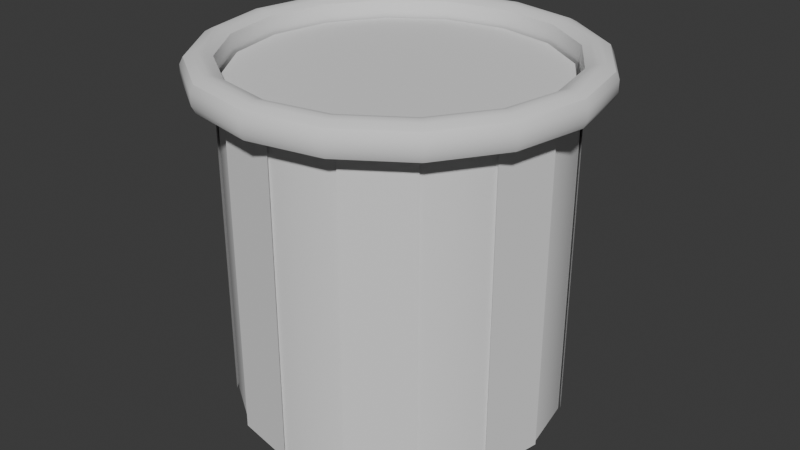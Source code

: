 # Source: prullenbak.blend  (saved by Blender 4.2.66; exported with 4.5.12 LTS)
import bpy
from mathutils import Matrix  # noqa: F401  (used for matrix-valued properties, if any)

bpy.ops.wm.read_factory_settings(use_empty=True)
scene = bpy.context.scene
scene.name = 'Scene'

# ---- collections
col_collection = bpy.data.collections.new('Collection'); scene.collection.children.link(col_collection)

# ---- node groups
ng_smooth_by_angle = bpy.data.node_groups.new('Smooth by Angle', 'GeometryNodeTree')
_s = ng_smooth_by_angle.interface.new_socket(name='Mesh', in_out='OUTPUT', socket_type='NodeSocketGeometry')
_s = ng_smooth_by_angle.interface.new_socket(name='Mesh', in_out='INPUT', socket_type='NodeSocketGeometry')
_s = ng_smooth_by_angle.interface.new_socket(name='Angle', in_out='INPUT', socket_type='NodeSocketFloat')
_s.subtype = 'ANGLE'
_s.default_value = 0.5236
_s.min_value = 0.0
_s.max_value = 3.142
_s.description = 'Maximum face angle for smooth edges'
_s = ng_smooth_by_angle.interface.new_socket(name='Ignore Sharpness', in_out='INPUT', socket_type='NodeSocketBool')
_s.force_non_field = True
ng_smooth_by_angle.description = 'Set the sharpness of mesh edges based on the angle between the neighboring faces'
ng_smooth_by_angle.is_modifier = True
_N = ng_smooth_by_angle.nodes; _L = ng_smooth_by_angle.links
n0 = _N.new('GeometryNodeSetShadeSmooth'); n0.name = 'Set Shade Smooth'; n0.location = (120, -80)
n0.domain = 'EDGE'
n1 = _N.new('GeometryNodeSetShadeSmooth'); n1.name = 'Set Shade Smooth.001'; n1.location = (300, -80)
n2 = _N.new('NodeGroupOutput'); n2.name = 'Group Output'; n2.location = (480, -80)
n3 = _N.new('GeometryNodeInputMeshEdgeAngle'); n3.name = 'Edge Angle'; n3.location = (-440, -240)
n4 = _N.new('NodeGroupInput'); n4.name = 'Group Input'; n4.location = (-80, -80)
n5 = _N.new('GeometryNodeInputEdgeSmooth'); n5.name = 'Is Edge Smooth'; n5.location = (-260, -120)
n6 = _N.new('GeometryNodeInputShadeSmooth'); n6.name = 'Is Shade Smooth'; n6.location = (-440, -397)
n7 = _N.new('FunctionNodeCompare'); n7.name = 'Compare'; n7.location = (-260, -260)
n7.operation = 'LESS_EQUAL'
n7.inputs[6].default_value = (0.0, 0.0, 0.0, 0.0)
n7.inputs[7].default_value = (0.0, 0.0, 0.0, 0.0)
n8 = _N.new('FunctionNodeBooleanMath'); n8.name = 'Boolean Math.001'; n8.location = (-80, -260)
n9 = _N.new('NodeGroupInput'); n9.name = 'Group Input.001'; n9.location = (-440, -329)
n10 = _N.new('NodeGroupInput'); n10.name = 'Group Input.002'; n10.location = (-259, -189)
n11 = _N.new('FunctionNodeBooleanMath'); n11.name = 'Boolean Math'; n11.location = (-80, -149)
n11.operation = 'OR'
n12 = _N.new('FunctionNodeBooleanMath'); n12.name = 'Boolean Math.002'; n12.location = (-260, -380)
n12.operation = 'OR'
n13 = _N.new('NodeGroupInput'); n13.name = 'Group Input.003'; n13.location = (-440, -460)
_L.new(n3.outputs[0], n7.inputs[0])
_L.new(n1.outputs[0], n2.inputs[0])
_L.new(n9.outputs[1], n7.inputs[1])
_L.new(n7.outputs[0], n8.inputs[0])
_L.new(n4.outputs[0], n0.inputs[0])
_L.new(n0.outputs[0], n1.inputs[0])
_L.new(n8.outputs[0], n0.inputs[2])
_L.new(n10.outputs[2], n11.inputs[1])
_L.new(n5.outputs[0], n11.inputs[0])
_L.new(n11.outputs[0], n0.inputs[1])
_L.new(n13.outputs[2], n12.inputs[1])
_L.new(n6.outputs[0], n12.inputs[0])
_L.new(n12.outputs[0], n8.inputs[1])
n2.is_active_output = True

# ---- world
world_world = bpy.data.worlds.new('World'); scene.world = world_world
world_world.use_nodes = True; world_world.node_tree.nodes.clear()
_N = world_world.node_tree.nodes; _L = world_world.node_tree.links
n0 = _N.new('ShaderNodeOutputWorld'); n0.name = 'World Output'; n0.location = (300, 300)
n1 = _N.new('ShaderNodeBackground'); n1.name = 'Background'; n1.location = (10, 300)
n1.inputs[0].default_value = (0.05088, 0.05088, 0.05088, 1.0)
_L.new(n1.outputs[0], n0.inputs[0])
n0.is_active_output = True
world_world.color = (0.05088, 0.05088, 0.05088)
world_world.sun_shadow_jitter_overblur = 0.0

# ---- meshes
me_cylinder_001 = bpy.data.meshes.new('Cylinder.001')
me_cylinder_001.from_pydata([(0.0, 1.0, -1.0), (0.0, 1.0, 1.15), (0.3827, 0.9239, -1.0), (0.3827, 0.9239, 1.15), (0.7071, 0.7071, -1.0), (0.7071, 0.7071, 1.15), (0.9239, 0.3827, -1.0), (0.9239, 0.3827, 1.15), (1.0, 0.0, -1.0), (1.0, 0.0, 1.15), (0.9239, -0.3827, -1.0), (0.9239, -0.3827, 1.15), (0.7071, -0.7071, -1.0), (0.7071, -0.7071, 1.15), (0.3827, -0.9239, -1.0), (0.3827, -0.9239, 1.15), (0.0, -1.0, -1.0), (0.0, -1.0, 1.15), (-0.3827, -0.9239, -1.0), (-0.3827, -0.9239, 1.15), (-0.7071, -0.7071, -1.0), (-0.7071, -0.7071, 1.15), (-0.9239, -0.3827, -1.0), (-0.9239, -0.3827, 1.15), (-1.0, 0.0, -1.0), (-1.0, 0.0, 1.15), (-0.9239, 0.3827, -1.0), (-0.9239, 0.3827, 1.15), (-0.7071, 0.7071, -1.0), (-0.7071, 0.7071, 1.15), (-0.3827, 0.9239, -1.0), (-0.3827, 0.9239, 1.15), (0.0, 1.0, 0.9979), (0.3827, 0.9239, 0.9979), (0.7071, 0.7071, 0.9979), (0.9239, 0.3827, 0.9979), (1.0, 0.0, 0.9979), (0.9239, -0.3827, 0.9979), (0.7071, -0.7071, 0.9979), (0.3827, -0.9239, 0.9979), (0.0, -1.0, 0.9979), (-0.3827, -0.9239, 0.9979), (-0.7071, -0.7071, 0.9979), (-0.9239, -0.3827, 0.9979), (-1.0, 0.0, 0.9979), (-0.9239, 0.3827, 0.9979), (-0.7071, 0.7071, 0.9979), (-0.3827, 0.9239, 0.9979), (0.3766, 0.9091, 0.9453), (-2.968e-09, 0.9841, 0.9453), (0.6958, 0.6958, 0.9453), (0.9091, 0.3766, 0.9453), (0.9841, -1.37e-09, 0.9453), (0.9091, -0.3766, 0.9453), (0.6958, -0.6958, 0.9453), (0.3766, -0.9091, 0.9453), (-2.968e-09, -0.9841, 0.9453), (-0.3766, -0.9091, 0.9453), (-0.6958, -0.6958, 0.9453), (-0.9091, -0.3766, 0.9453), (-0.9841, -1.37e-09, 0.9453), (-0.9091, 0.3766, 0.9453), (-0.6958, 0.6958, 0.9453), (-0.3766, 0.9091, 0.9453)], [], [(53, 54, 13, 11), (0, 2, 4, 6, 8, 10, 12, 14, 16, 18, 20, 22, 24, 26, 28, 30), (30, 47, 32, 0), (28, 46, 47, 30), (26, 45, 46, 28), (24, 44, 45, 26), (22, 43, 44, 24), (20, 42, 43, 22), (18, 41, 42, 20), (16, 40, 41, 18), (14, 39, 40, 16), (12, 38, 39, 14), (10, 37, 38, 12), (8, 36, 37, 10), (6, 35, 36, 8), (4, 34, 35, 6), (2, 33, 34, 4), (0, 32, 33, 2), (58, 59, 23, 21), (63, 49, 1, 31), (51, 52, 9, 7), (56, 57, 19, 17), (48, 50, 5, 3), (61, 62, 29, 27), (54, 55, 15, 13), (59, 60, 25, 23), (52, 53, 11, 9), (57, 58, 21, 19), (62, 63, 31, 29), (50, 51, 7, 5), (55, 56, 17, 15), (60, 61, 27, 25), (49, 48, 3, 1)])
me_cylinder_001.polygons.foreach_set('use_smooth', [True] * 33)
_uv = me_cylinder_001.uv_layers.new(name='UVMap')
_uv.uv.foreach_set('vector', [0.4444, 0.1695, 0.3988, 0.1012, 0.4197, 0.08029, 0.4717, 0.1582, 0.75, 0.49, 0.8418, 0.4717, 0.9197, 0.4197, 0.9717, 0.3418, 0.99, 0.25, 0.9717, 0.1582, 0.9197, 0.08029, 0.8418, 0.02827, 0.75, 0.01, 0.6582, 0.02827, 0.5803, 0.08029, 0.5283, 0.1582, 0.51, 0.25, 0.5283, 0.3418, 0.5803, 0.4197, 0.6582, 0.4717, 0.0625, 0.5, 0.0625, 0.9646, 0.0, 0.9646, 0.0, 0.5, 0.125, 0.5, 0.125, 0.9646, 0.0625, 0.9646, 0.0625, 0.5, 0.1875, 0.5, 0.1875, 0.9646, 0.125, 0.9646, 0.125, 0.5, 0.25, 0.5, 0.25, 0.9646, 0.1875, 0.9646, 0.1875, 0.5, 0.3125, 0.5, 0.3125, 0.9646, 0.25, 0.9646, 0.25, 0.5, 0.375, 0.5, 0.375, 0.9646, 0.3125, 0.9646, 0.3125, 0.5, 0.4375, 0.5, 0.4375, 0.9646, 0.375, 0.9646, 0.375, 0.5, 0.5, 0.5, 0.5, 0.9646, 0.4375, 0.9646, 0.4375, 0.5, 0.5625, 0.5, 0.5625, 0.9646, 0.5, 0.9646, 0.5, 0.5, 0.625, 0.5, 0.625, 0.9646, 0.5625, 0.9646, 0.5625, 0.5, 0.6875, 0.5, 0.6875, 0.9646, 0.625, 0.9646, 0.625, 0.5, 0.75, 0.5, 0.75, 0.9646, 0.6875, 0.9646, 0.6875, 0.5, 0.8125, 0.5, 0.8125, 0.9646, 0.75, 0.9646, 0.75, 0.5, 0.875, 0.5, 0.875, 0.9646, 0.8125, 0.9646, 0.8125, 0.5, 0.9375, 0.5, 0.9375, 0.9646, 0.875, 0.9646, 0.875, 0.5, 1.0, 0.5, 1.0, 0.9646, 0.9375, 0.9646, 0.9375, 0.5, 0.1012, 0.1012, 0.05563, 0.1695, 0.02827, 0.1582, 0.08029, 0.08029, 0.1695, 0.4444, 0.25, 0.4604, 0.25, 0.49, 0.1582, 0.4717, 0.4444, 0.3305, 0.4604, 0.25, 0.49, 0.25, 0.4717, 0.3418, 0.25, 0.03961, 0.1695, 0.05563, 0.1582, 0.02827, 0.25, 0.01, 0.3305, 0.4444, 0.3988, 0.3988, 0.4197, 0.4197, 0.3418, 0.4717, 0.05563, 0.3305, 0.1012, 0.3988, 0.08029, 0.4197, 0.02827, 0.3418, 0.3988, 0.1012, 0.3305, 0.05563, 0.3418, 0.02827, 0.4197, 0.08029, 0.05563, 0.1695, 0.03961, 0.25, 0.01, 0.25, 0.02827, 0.1582, 0.4604, 0.25, 0.4444, 0.1695, 0.4717, 0.1582, 0.49, 0.25, 0.1695, 0.05563, 0.1012, 0.1012, 0.08029, 0.08029, 0.1582, 0.02827, 0.1012, 0.3988, 0.1695, 0.4444, 0.1582, 0.4717, 0.08029, 0.4197, 0.3988, 0.3988, 0.4444, 0.3305, 0.4717, 0.3418, 0.4197, 0.4197, 0.3305, 0.05563, 0.25, 0.03961, 0.25, 0.01, 0.3418, 0.02827, 0.03961, 0.25, 0.05563, 0.3305, 0.02827, 0.3418, 0.01, 0.25, 0.25, 0.4604, 0.3305, 0.4444, 0.3418, 0.4717, 0.25, 0.49])
me_cylinder_001.update()
me_cylinder_002 = bpy.data.meshes.new('Cylinder.002')
me_cylinder_002.from_pydata([(-7.803e-11, 1.014, -1.014), (-7.803e-11, 1.014, 1.014), (0.388, 0.9368, -1.014), (0.388, 0.9368, 1.014), (0.717, 0.717, -1.014), (0.717, 0.717, 1.014), (0.9368, 0.388, -1.014), (0.9368, 0.388, 1.014), (1.014, -1.04e-10, -1.014), (1.014, -1.04e-10, 1.014), (0.9368, -0.388, -1.014), (0.9368, -0.388, 1.014), (0.717, -0.717, -1.014), (0.717, -0.717, 1.014), (0.388, -0.9368, -1.014), (0.388, -0.9368, 1.014), (-7.803e-11, -1.014, -1.014), (-7.803e-11, -1.014, 1.014), (-0.388, -0.9368, -1.014), (-0.388, -0.9368, 1.014), (-0.717, -0.717, -1.014), (-0.717, -0.717, 1.014), (-0.9368, -0.388, -1.014), (-0.9368, -0.388, 1.014), (-1.014, -1.04e-10, -1.014), (-1.014, -1.04e-10, 1.014), (-0.9368, 0.388, -1.014), (-0.9368, 0.388, 1.014), (-0.717, 0.717, -1.014), (-0.717, 0.717, 1.014), (-0.388, 0.9368, -1.014), (-0.388, 0.9368, 1.014)], [], [(0, 1, 3, 2), (4, 5, 7, 6), (8, 9, 11, 10), (12, 13, 15, 14), (16, 17, 19, 18), (20, 21, 23, 22), (24, 25, 27, 26), (28, 29, 31, 30)])
_uv = me_cylinder_002.uv_layers.new(name='UVMap')
_uv.uv.foreach_set('vector', [1.0, 0.5, 1.0, 1.0, 0.9375, 1.0, 0.9375, 0.5, 0.875, 0.5, 0.875, 1.0, 0.8125, 1.0, 0.8125, 0.5, 0.75, 0.5, 0.75, 1.0, 0.6875, 1.0, 0.6875, 0.5, 0.625, 0.5, 0.625, 1.0, 0.5625, 1.0, 0.5625, 0.5, 0.5, 0.5, 0.5, 1.0, 0.4375, 1.0, 0.4375, 0.5, 0.375, 0.5, 0.375, 1.0, 0.3125, 1.0, 0.3125, 0.5, 0.25, 0.5, 0.25, 1.0, 0.1875, 1.0, 0.1875, 0.5, 0.125, 0.5, 0.125, 1.0, 0.0625, 1.0, 0.0625, 0.5])
me_cylinder_002.update()
me_cylinder_003 = bpy.data.meshes.new('Cylinder.003')
me_cylinder_003.from_pydata([(0.3355, 0.8099, 0.9453), (0.0, 0.8766, 0.9453), (0.6199, 0.6199, 0.9453), (0.8099, 0.3355, 0.9453), (0.8766, 0.0, 0.9453), (0.8099, -0.3355, 0.9453), (0.6199, -0.6199, 0.9453), (0.3355, -0.8099, 0.9453), (0.0, -0.8766, 0.9453), (-0.3355, -0.8099, 0.9453), (-0.6199, -0.6199, 0.9453), (-0.8099, -0.3355, 0.9453), (-0.8766, 0.0, 0.9453), (-0.8099, 0.3355, 0.9453), (-0.6199, 0.6199, 0.9453), (-0.3355, 0.8099, 0.9453)], [], [(0, 1, 15, 14, 13, 12, 11, 10, 9, 8, 7, 6, 5, 4, 3, 2)])
me_cylinder_003.polygons.foreach_set('use_smooth', [True] * 1)
_uv = me_cylinder_003.uv_layers.new(name='UVMap')
_uv.uv.foreach_set('vector', [0.3305, 0.4444, 0.25, 0.4604, 0.1695, 0.4444, 0.1012, 0.3988, 0.05563, 0.3305, 0.03961, 0.25, 0.05563, 0.1695, 0.1012, 0.1012, 0.1695, 0.05563, 0.25, 0.03961, 0.3305, 0.05563, 0.3988, 0.1012, 0.4444, 0.1695, 0.4604, 0.25, 0.4444, 0.3305, 0.3988, 0.3988])
me_cylinder_003.update()
me_cylinder_004 = bpy.data.meshes.new('Cylinder.004')
me_cylinder_004.from_pydata([(0.0, 1.0, 1.15), (0.3827, 0.9239, 1.15), (0.7071, 0.7071, 1.15), (0.9239, 0.3827, 1.15), (1.0, 0.0, 1.15), (0.9239, -0.3827, 1.15), (0.7071, -0.7071, 1.15), (0.3827, -0.9239, 1.15), (0.0, -1.0, 1.15), (-0.3827, -0.9239, 1.15), (-0.7071, -0.7071, 1.15), (-0.9239, -0.3827, 1.15), (-1.0, 0.0, 1.15), (-0.9239, 0.3827, 1.15), (-0.7071, 0.7071, 1.15), (-0.3827, 0.9239, 1.15), (0.0, 1.0, 0.9979), (0.3827, 0.9239, 0.9979), (0.7071, 0.7071, 0.9979), (0.9239, 0.3827, 0.9979), (1.0, 0.0, 0.9979), (0.9239, -0.3827, 0.9979), (0.7071, -0.7071, 0.9979), (0.3827, -0.9239, 0.9979), (0.0, -1.0, 0.9979), (-0.3827, -0.9239, 0.9979), (-0.7071, -0.7071, 0.9979), (-0.9239, -0.3827, 0.9979), (-1.0, 0.0, 0.9979), (-0.9239, 0.3827, 0.9979), (-0.7071, 0.7071, 0.9979), (-0.3827, 0.9239, 0.9979), (0.4439, 1.072, 1.15), (0.0, 1.16, 1.15), (0.0, 1.16, 0.9979), (0.8203, 0.8203, 1.15), (1.072, 0.4439, 1.15), (1.16, 0.0, 1.15), (1.072, -0.4439, 1.15), (0.8203, -0.8203, 1.15), (0.4439, -1.072, 1.15), (0.0, -1.16, 1.15), (-0.4439, -1.072, 1.15), (-0.8203, -0.8203, 1.15), (-1.072, -0.4439, 1.15), (-1.16, 0.0, 1.15), (-1.072, 0.4439, 1.15), (-0.8203, 0.8203, 1.15), (-0.4439, 1.072, 1.15), (0.4439, 1.072, 0.9979), (0.8203, 0.8203, 0.9979), (1.072, 0.4439, 0.9979), (1.16, 0.0, 0.9979), (1.072, -0.4439, 0.9979), (0.8203, -0.8203, 0.9979), (0.4439, -1.072, 0.9979), (0.0, -1.16, 0.9979), (-0.4439, -1.072, 0.9979), (-0.8203, -0.8203, 0.9979), (-1.072, -0.4439, 0.9979), (-1.16, 0.0, 0.9979), (-1.072, 0.4439, 0.9979), (-0.8203, 0.8203, 0.9979), (-0.4439, 1.072, 0.9979), (-2.739e-10, 1.181, 1.109), (-2.739e-10, 1.181, 1.039), (0.4521, 1.091, 1.039), (0.4521, 1.091, 1.109), (0.8354, 0.8354, 1.039), (0.8354, 0.8354, 1.109), (1.091, 0.4521, 1.039), (1.091, 0.4521, 1.109), (1.181, -1.369e-10, 1.039), (1.181, -1.369e-10, 1.109), (1.091, -0.4521, 1.039), (1.091, -0.4521, 1.109), (0.8354, -0.8354, 1.039), (0.8354, -0.8354, 1.109), (0.4521, -1.091, 1.039), (0.4521, -1.091, 1.109), (-2.739e-10, -1.181, 1.039), (-2.739e-10, -1.181, 1.109), (-0.4521, -1.091, 1.039), (-0.4521, -1.091, 1.109), (-0.8354, -0.8354, 1.039), (-0.8354, -0.8354, 1.109), (-1.091, -0.4521, 1.039), (-1.091, -0.4521, 1.109), (-1.181, -1.369e-10, 1.039), (-1.181, -1.369e-10, 1.109), (-1.091, 0.4521, 1.039), (-1.091, 0.4521, 1.109), (-0.8354, 0.8354, 1.039), (-0.8354, 0.8354, 1.109), (-0.4521, 1.091, 1.039), (-0.4521, 1.091, 1.109), (-0.3992, 0.9638, 1.174), (-0.4274, 1.032, 1.174), (-0.4133, 0.9978, 1.182), (0.7376, -0.7376, 1.174), (0.7898, -0.7898, 1.174), (0.7637, -0.7637, 1.182), (-0.3992, -0.9638, 1.174), (-0.4274, -1.032, 1.174), (-0.4133, -0.9978, 1.182), (-0.7376, -0.7376, 1.174), (-0.7898, -0.7898, 1.174), (-0.7637, -0.7637, 1.182), (0.0, 1.117, 1.174), (0.0, 1.043, 1.174), (0.0, 1.08, 1.182), (0.3992, 0.9638, 1.174), (0.4274, 1.032, 1.174), (0.4133, 0.9978, 1.182), (-0.9638, 0.3992, 1.174), (-1.032, 0.4274, 1.174), (-0.9978, 0.4133, 1.182), (-0.7376, 0.7376, 1.174), (-0.7898, 0.7898, 1.174), (-0.7637, 0.7637, 1.182), (1.043, 0.0, 1.174), (1.117, 0.0, 1.174), (1.08, 0.0, 1.182), (0.9638, -0.3992, 1.174), (1.032, -0.4274, 1.174), (0.9978, -0.4133, 1.182), (0.7898, 0.7898, 1.174), (0.7376, 0.7376, 1.174), (0.7637, 0.7637, 1.182), (-1.032, -0.4274, 1.174), (-0.9638, -0.3992, 1.174), (-0.9978, -0.4133, 1.182), (0.4274, -1.032, 1.174), (0.3992, -0.9638, 1.174), (0.4133, -0.9978, 1.182), (1.032, 0.4274, 1.174), (0.9638, 0.3992, 1.174), (0.9978, 0.4133, 1.182), (-1.117, 0.0, 1.174), (-1.043, 0.0, 1.174), (-1.08, 0.0, 1.182), (0.0, -1.117, 1.174), (0.0, -1.043, 1.174), (0.0, -1.08, 1.182)], [], [(124, 100, 39, 38), (9, 10, 105, 102), (23, 22, 54, 55), (10, 11, 130, 105), (1, 2, 127, 111), (24, 23, 55, 56), (25, 24, 56, 57), (15, 0, 109, 96), (6, 7, 133, 99), (26, 25, 57, 58), (106, 129, 44, 43), (27, 26, 58, 59), (112, 126, 35, 32), (28, 27, 59, 60), (4, 5, 123, 120), (126, 135, 36, 35), (63, 94, 65, 34), (50, 68, 70, 51), (51, 70, 72, 52), (52, 72, 74, 53), (53, 74, 76, 54), (54, 76, 78, 55), (55, 78, 80, 56), (56, 80, 82, 57), (57, 82, 84, 58), (58, 84, 86, 59), (59, 86, 88, 60), (60, 88, 90, 61), (61, 90, 92, 62), (62, 92, 94, 63), (34, 65, 66, 49), (22, 21, 53, 54), (21, 20, 52, 53), (2, 3, 136, 127), (11, 12, 139, 130), (20, 19, 51, 52), (7, 8, 142, 133), (19, 18, 50, 51), (16, 31, 63, 34), (18, 17, 49, 50), (3, 4, 120, 136), (12, 13, 114, 139), (31, 30, 62, 63), (17, 16, 34, 49), (30, 29, 61, 62), (8, 9, 102, 142), (29, 28, 60, 61), (49, 66, 68, 50), (93, 47, 48, 95), (91, 46, 47, 93), (89, 45, 46, 91), (87, 44, 45, 89), (85, 43, 44, 87), (83, 42, 43, 85), (81, 41, 42, 83), (79, 40, 41, 81), (77, 39, 40, 79), (75, 38, 39, 77), (73, 37, 38, 75), (71, 36, 37, 73), (69, 35, 36, 71), (67, 32, 35, 69), (64, 33, 32, 67), (95, 64, 65, 94), (93, 95, 94, 92), (91, 93, 92, 90), (89, 91, 90, 88), (87, 89, 88, 86), (85, 87, 86, 84), (83, 85, 84, 82), (81, 83, 82, 80), (79, 81, 80, 78), (77, 79, 78, 76), (75, 77, 76, 74), (73, 75, 74, 72), (71, 73, 72, 70), (69, 71, 70, 68), (67, 69, 68, 66), (64, 67, 66, 65), (95, 48, 33, 64), (103, 106, 43, 42), (115, 118, 47, 46), (121, 124, 38, 37), (132, 141, 41, 40), (129, 138, 45, 44), (135, 121, 37, 36), (138, 115, 46, 45), (108, 112, 32, 33), (141, 103, 42, 41), (100, 132, 40, 39), (97, 108, 33, 48), (13, 14, 117, 114), (0, 1, 111, 109), (5, 6, 99, 123), (14, 15, 96, 117), (103, 141, 143, 104), (104, 143, 142, 102), (115, 138, 140, 116), (116, 140, 139, 114), (121, 135, 137, 122), (122, 137, 136, 120), (141, 132, 134, 143), (143, 134, 133, 142), (138, 129, 131, 140), (140, 131, 130, 139), (135, 126, 128, 137), (137, 128, 127, 136), (124, 121, 122, 125), (125, 122, 120, 123), (118, 115, 116, 119), (119, 116, 114, 117), (112, 108, 110, 113), (113, 110, 109, 111), (106, 103, 104, 107), (107, 104, 102, 105), (100, 124, 125, 101), (101, 125, 123, 99), (97, 118, 119, 98), (98, 119, 117, 96), (126, 112, 113, 128), (128, 113, 111, 127), (129, 106, 107, 131), (131, 107, 105, 130), (132, 100, 101, 134), (134, 101, 99, 133), (108, 97, 98, 110), (110, 98, 96, 109), (118, 97, 48, 47)])
me_cylinder_004.polygons.foreach_set('use_smooth', [True] * 128)
_uv = me_cylinder_004.uv_layers.new(name='UVMap')
_uv.uv.foreach_set('vector', [0.4717, 0.1582, 0.4197, 0.08029, 0.4197, 0.08029, 0.4717, 0.1582, 0.1582, 0.02827, 0.08029, 0.08029, 0.08029, 0.08029, 0.1582, 0.02827, 0.5625, 0.9646, 0.625, 0.9646, 0.625, 0.9646, 0.5625, 0.9646, 0.08029, 0.08029, 0.02827, 0.1582, 0.02827, 0.1582, 0.08029, 0.08029, 0.3418, 0.4717, 0.4197, 0.4197, 0.4197, 0.4197, 0.3418, 0.4717, 0.5, 0.9646, 0.5625, 0.9646, 0.5625, 0.9646, 0.5, 0.9646, 0.4375, 0.9646, 0.5, 0.9646, 0.5, 0.9646, 0.4375, 0.9646, 0.1582, 0.4717, 0.25, 0.49, 0.25, 0.49, 0.1582, 0.4717, 0.4197, 0.08029, 0.3418, 0.02827, 0.3418, 0.02827, 0.4197, 0.08029, 0.375, 0.9646, 0.4375, 0.9646, 0.4375, 0.9646, 0.375, 0.9646, 0.08029, 0.08029, 0.02827, 0.1582, 0.02827, 0.1582, 0.08029, 0.08029, 0.3125, 0.9646, 0.375, 0.9646, 0.375, 0.9646, 0.3125, 0.9646, 0.3418, 0.4717, 0.4197, 0.4197, 0.4197, 0.4197, 0.3418, 0.4717, 0.25, 0.9646, 0.3125, 0.9646, 0.3125, 0.9646, 0.25, 0.9646, 0.49, 0.25, 0.4717, 0.1582, 0.4717, 0.1582, 0.49, 0.25, 0.4197, 0.4197, 0.4717, 0.3418, 0.4717, 0.3418, 0.4197, 0.4197, 0.0625, 0.9646, 0.0625, 0.9741, 0.0, 0.9741, 0.0, 0.9646, 0.875, 0.9646, 0.875, 0.9741, 0.8125, 0.9741, 0.8125, 0.9646, 0.8125, 0.9646, 0.8125, 0.9741, 0.75, 0.9741, 0.75, 0.9646, 0.75, 0.9646, 0.75, 0.9741, 0.6875, 0.9741, 0.6875, 0.9646, 0.6875, 0.9646, 0.6875, 0.9741, 0.625, 0.9741, 0.625, 0.9646, 0.625, 0.9646, 0.625, 0.9741, 0.5625, 0.9741, 0.5625, 0.9646, 0.5625, 0.9646, 0.5625, 0.9741, 0.5, 0.9741, 0.5, 0.9646, 0.5, 0.9646, 0.5, 0.9741, 0.4375, 0.9741, 0.4375, 0.9646, 0.4375, 0.9646, 0.4375, 0.9741, 0.375, 0.9741, 0.375, 0.9646, 0.375, 0.9646, 0.375, 0.9741, 0.3125, 0.9741, 0.3125, 0.9646, 0.3125, 0.9646, 0.3125, 0.9741, 0.25, 0.9741, 0.25, 0.9646, 0.25, 0.9646, 0.25, 0.9741, 0.1875, 0.9741, 0.1875, 0.9646, 0.1875, 0.9646, 0.1875, 0.9741, 0.125, 0.9741, 0.125, 0.9646, 0.125, 0.9646, 0.125, 0.9741, 0.0625, 0.9741, 0.0625, 0.9646, 1.0, 0.9646, 1.0, 0.9741, 0.9375, 0.9741, 0.9375, 0.9646, 0.625, 0.9646, 0.6875, 0.9646, 0.6875, 0.9646, 0.625, 0.9646, 0.6875, 0.9646, 0.75, 0.9646, 0.75, 0.9646, 0.6875, 0.9646, 0.4197, 0.4197, 0.4717, 0.3418, 0.4717, 0.3418, 0.4197, 0.4197, 0.02827, 0.1582, 0.01, 0.25, 0.01, 0.25, 0.02827, 0.1582, 0.75, 0.9646, 0.8125, 0.9646, 0.8125, 0.9646, 0.75, 0.9646, 0.3418, 0.02827, 0.25, 0.01, 0.25, 0.01, 0.3418, 0.02827, 0.8125, 0.9646, 0.875, 0.9646, 0.875, 0.9646, 0.8125, 0.9646, 0.0, 0.9646, 0.0625, 0.9646, 0.0625, 0.9646, 0.0, 0.9646, 0.875, 0.9646, 0.9375, 0.9646, 0.9375, 0.9646, 0.875, 0.9646, 0.4717, 0.3418, 0.49, 0.25, 0.49, 0.25, 0.4717, 0.3418, 0.01, 0.25, 0.02827, 0.3418, 0.02827, 0.3418, 0.01, 0.25, 0.0625, 0.9646, 0.125, 0.9646, 0.125, 0.9646, 0.0625, 0.9646, 0.9375, 0.9646, 1.0, 0.9646, 1.0, 0.9646, 0.9375, 0.9646, 0.125, 0.9646, 0.1875, 0.9646, 0.1875, 0.9646, 0.125, 0.9646, 0.25, 0.01, 0.1582, 0.02827, 0.1582, 0.02827, 0.25, 0.01, 0.1875, 0.9646, 0.25, 0.9646, 0.25, 0.9646, 0.1875, 0.9646, 0.9375, 0.9646, 0.9375, 0.9741, 0.875, 0.9741, 0.875, 0.9646, 0.125, 0.9905, 0.125, 1.0, 0.0625, 1.0, 0.0625, 0.9905, 0.1875, 0.9905, 0.1875, 1.0, 0.125, 1.0, 0.125, 0.9905, 0.25, 0.9905, 0.25, 1.0, 0.1875, 1.0, 0.1875, 0.9905, 0.3125, 0.9905, 0.3125, 1.0, 0.25, 1.0, 0.25, 0.9905, 0.375, 0.9905, 0.375, 1.0, 0.3125, 1.0, 0.3125, 0.9905, 0.4375, 0.9905, 0.4375, 1.0, 0.375, 1.0, 0.375, 0.9905, 0.5, 0.9905, 0.5, 1.0, 0.4375, 1.0, 0.4375, 0.9905, 0.5625, 0.9905, 0.5625, 1.0, 0.5, 1.0, 0.5, 0.9905, 0.625, 0.9905, 0.625, 1.0, 0.5625, 1.0, 0.5625, 0.9905, 0.6875, 0.9905, 0.6875, 1.0, 0.625, 1.0, 0.625, 0.9905, 0.75, 0.9905, 0.75, 1.0, 0.6875, 1.0, 0.6875, 0.9905, 0.8125, 0.9905, 0.8125, 1.0, 0.75, 1.0, 0.75, 0.9905, 0.875, 0.9905, 0.875, 1.0, 0.8125, 1.0, 0.8125, 0.9905, 0.9375, 0.9905, 0.9375, 1.0, 0.875, 1.0, 0.875, 0.9905, 1.0, 0.9905, 1.0, 1.0, 0.9375, 1.0, 0.9375, 0.9905, 0.0625, 0.9905, 0.0, 0.9905, 0.0, 0.9741, 0.0625, 0.9741, 0.125, 0.9905, 0.0625, 0.9905, 0.0625, 0.9741, 0.125, 0.9741, 0.1875, 0.9905, 0.125, 0.9905, 0.125, 0.9741, 0.1875, 0.9741, 0.25, 0.9905, 0.1875, 0.9905, 0.1875, 0.9741, 0.25, 0.9741, 0.3125, 0.9905, 0.25, 0.9905, 0.25, 0.9741, 0.3125, 0.9741, 0.375, 0.9905, 0.3125, 0.9905, 0.3125, 0.9741, 0.375, 0.9741, 0.4375, 0.9905, 0.375, 0.9905, 0.375, 0.9741, 0.4375, 0.9741, 0.5, 0.9905, 0.4375, 0.9905, 0.4375, 0.9741, 0.5, 0.9741, 0.5625, 0.9905, 0.5, 0.9905, 0.5, 0.9741, 0.5625, 0.9741, 0.625, 0.9905, 0.5625, 0.9905, 0.5625, 0.9741, 0.625, 0.9741, 0.6875, 0.9905, 0.625, 0.9905, 0.625, 0.9741, 0.6875, 0.9741, 0.75, 0.9905, 0.6875, 0.9905, 0.6875, 0.9741, 0.75, 0.9741, 0.8125, 0.9905, 0.75, 0.9905, 0.75, 0.9741, 0.8125, 0.9741, 0.875, 0.9905, 0.8125, 0.9905, 0.8125, 0.9741, 0.875, 0.9741, 0.9375, 0.9905, 0.875, 0.9905, 0.875, 0.9741, 0.9375, 0.9741, 1.0, 0.9905, 0.9375, 0.9905, 0.9375, 0.9741, 1.0, 0.9741, 0.0625, 0.9905, 0.0625, 1.0, 0.0, 1.0, 0.0, 0.9905, 0.1582, 0.02827, 0.08029, 0.08029, 0.08029, 0.08029, 0.1582, 0.02827, 0.02827, 0.3418, 0.08029, 0.4197, 0.08029, 0.4197, 0.02827, 0.3418, 0.49, 0.25, 0.4717, 0.1582, 0.4717, 0.1582, 0.49, 0.25, 0.3418, 0.02827, 0.25, 0.01, 0.25, 0.01, 0.3418, 0.02827, 0.02827, 0.1582, 0.01, 0.25, 0.01, 0.25, 0.02827, 0.1582, 0.4717, 0.3418, 0.49, 0.25, 0.49, 0.25, 0.4717, 0.3418, 0.01, 0.25, 0.02827, 0.3418, 0.02827, 0.3418, 0.01, 0.25, 0.25, 0.49, 0.3418, 0.4717, 0.3418, 0.4717, 0.25, 0.49, 0.25, 0.01, 0.1582, 0.02827, 0.1582, 0.02827, 0.25, 0.01, 0.4197, 0.08029, 0.3418, 0.02827, 0.3418, 0.02827, 0.4197, 0.08029, 0.1582, 0.4717, 0.25, 0.49, 0.25, 0.49, 0.1582, 0.4717, 0.02827, 0.3418, 0.08029, 0.4197, 0.08029, 0.4197, 0.02827, 0.3418, 0.25, 0.49, 0.3418, 0.4717, 0.3418, 0.4717, 0.25, 0.49, 0.4717, 0.1582, 0.4197, 0.08029, 0.4197, 0.08029, 0.4717, 0.1582, 0.08029, 0.4197, 0.1582, 0.4717, 0.1582, 0.4717, 0.08029, 0.4197, 0.1582, 0.02827, 0.25, 0.01, 0.25, 0.01, 0.1582, 0.02827, 0.1582, 0.02827, 0.25, 0.01, 0.25, 0.01, 0.1582, 0.02827, 0.02827, 0.3418, 0.01, 0.25, 0.01, 0.25, 0.02827, 0.3418, 0.02827, 0.3418, 0.01, 0.25, 0.01, 0.25, 0.02827, 0.3418, 0.49, 0.25, 0.4717, 0.3418, 0.4717, 0.3418, 0.49, 0.25, 0.49, 0.25, 0.4717, 0.3418, 0.4717, 0.3418, 0.49, 0.25, 0.25, 0.01, 0.3418, 0.02827, 0.3418, 0.02827, 0.25, 0.01, 0.25, 0.01, 0.3418, 0.02827, 0.3418, 0.02827, 0.25, 0.01, 0.01, 0.25, 0.02827, 0.1582, 0.02827, 0.1582, 0.01, 0.25, 0.01, 0.25, 0.02827, 0.1582, 0.02827, 0.1582, 0.01, 0.25, 0.4717, 0.3418, 0.4197, 0.4197, 0.4197, 0.4197, 0.4717, 0.3418, 0.4717, 0.3418, 0.4197, 0.4197, 0.4197, 0.4197, 0.4717, 0.3418, 0.4717, 0.1582, 0.49, 0.25, 0.49, 0.25, 0.4717, 0.1582, 0.4717, 0.1582, 0.49, 0.25, 0.49, 0.25, 0.4717, 0.1582, 0.08029, 0.4197, 0.02827, 0.3418, 0.02827, 0.3418, 0.08029, 0.4197, 0.08029, 0.4197, 0.02827, 0.3418, 0.02827, 0.3418, 0.08029, 0.4197, 0.3418, 0.4717, 0.25, 0.49, 0.25, 0.49, 0.3418, 0.4717, 0.3418, 0.4717, 0.25, 0.49, 0.25, 0.49, 0.3418, 0.4717, 0.08029, 0.08029, 0.1582, 0.02827, 0.1582, 0.02827, 0.08029, 0.08029, 0.08029, 0.08029, 0.1582, 0.02827, 0.1582, 0.02827, 0.08029, 0.08029, 0.4197, 0.08029, 0.4717, 0.1582, 0.4717, 0.1582, 0.4197, 0.08029, 0.4197, 0.08029, 0.4717, 0.1582, 0.4717, 0.1582, 0.4197, 0.08029, 0.1582, 0.4717, 0.08029, 0.4197, 0.08029, 0.4197, 0.1582, 0.4717, 0.1582, 0.4717, 0.08029, 0.4197, 0.08029, 0.4197, 0.1582, 0.4717, 0.4197, 0.4197, 0.3418, 0.4717, 0.3418, 0.4717, 0.4197, 0.4197, 0.4197, 0.4197, 0.3418, 0.4717, 0.3418, 0.4717, 0.4197, 0.4197, 0.02827, 0.1582, 0.08029, 0.08029, 0.08029, 0.08029, 0.02827, 0.1582, 0.02827, 0.1582, 0.08029, 0.08029, 0.08029, 0.08029, 0.02827, 0.1582, 0.3418, 0.02827, 0.4197, 0.08029, 0.4197, 0.08029, 0.3418, 0.02827, 0.3418, 0.02827, 0.4197, 0.08029, 0.4197, 0.08029, 0.3418, 0.02827, 0.25, 0.49, 0.1582, 0.4717, 0.1582, 0.4717, 0.25, 0.49, 0.25, 0.49, 0.1582, 0.4717, 0.1582, 0.4717, 0.25, 0.49, 0.08029, 0.4197, 0.1582, 0.4717, 0.1582, 0.4717, 0.08029, 0.4197])
me_cylinder_004.update()

# ---- objects
ob_cylinder = bpy.data.objects.new('Cylinder', me_cylinder_001)
ob_cylinder_001 = bpy.data.objects.new('Cylinder.001', me_cylinder_002)
ob_cylinder_002 = bpy.data.objects.new('Cylinder.002', me_cylinder_003)
ob_cylinder_003 = bpy.data.objects.new('Cylinder.003', me_cylinder_004)

# ---- transforms, parenting, visibility, modifiers, constraints
ob_cylinder.location = (0.0, 0.0, 1.0)
_m = ob_cylinder.modifiers.new('Smooth by Angle', 'NODES')
_m.node_group = ng_smooth_by_angle
_m.use_pin_to_last = True
_m.show_group_selector = False
ob_cylinder_001.location = (0.0, 0.0, 1.0)
ob_cylinder_001.scale = (1.0, 1.0, 0.9818)
ob_cylinder_002.location = (0.0, 0.0, 1.0)
ob_cylinder_002.scale = (1.105, 1.105, 1.105)
_m = ob_cylinder_002.modifiers.new('Smooth by Angle', 'NODES')
_m.node_group = ng_smooth_by_angle
_m.use_pin_to_last = True
_m.show_group_selector = False
ob_cylinder_003.location = (0.0, 0.0, 1.0)
_m = ob_cylinder_003.modifiers.new('Smooth by Angle', 'NODES')
_m.node_group = ng_smooth_by_angle
_m.use_pin_to_last = True
_m.show_group_selector = False

# ---- collection membership
col_collection.objects.link(ob_cylinder)
col_collection.objects.link(ob_cylinder_001)
col_collection.objects.link(ob_cylinder_002)
col_collection.objects.link(ob_cylinder_003)

# ---- scene / render settings (as saved in the file)
scene.frame_start = 1; scene.frame_end = 250; scene.frame_set(1)
scene.render.engine = 'BLENDER_EEVEE_NEXT'
bpy.context.view_layer.update()

# ---- added for rendering (the .blend has no active camera and no usable light): camera, sun
cam_auto = bpy.data.cameras.new('AutoCamera')
cam_auto.lens = 50.0
cam_auto.sensor_width = 36.0
cam_auto.clip_end = 1000.0
ob_auto_camera = bpy.data.objects.new('AutoCamera', cam_auto)
scene.collection.objects.link(ob_auto_camera)
ob_auto_camera.location = (3.69238, -4.43085, 4.04482)
ob_auto_camera.rotation_euler = (1.09748, -7.21219e-08, 0.694738)
scene.camera = ob_auto_camera
light_auto_sun = bpy.data.lights.new('AutoSun', 'SUN')
light_auto_sun.energy = 3.0
light_auto_sun.angle = 0.0523599
ob_auto_sun = bpy.data.objects.new('AutoSun', light_auto_sun)
scene.collection.objects.link(ob_auto_sun)
ob_auto_sun.rotation_euler = (0.872665, 0.174533, 0.523599)
bpy.context.view_layer.update()
